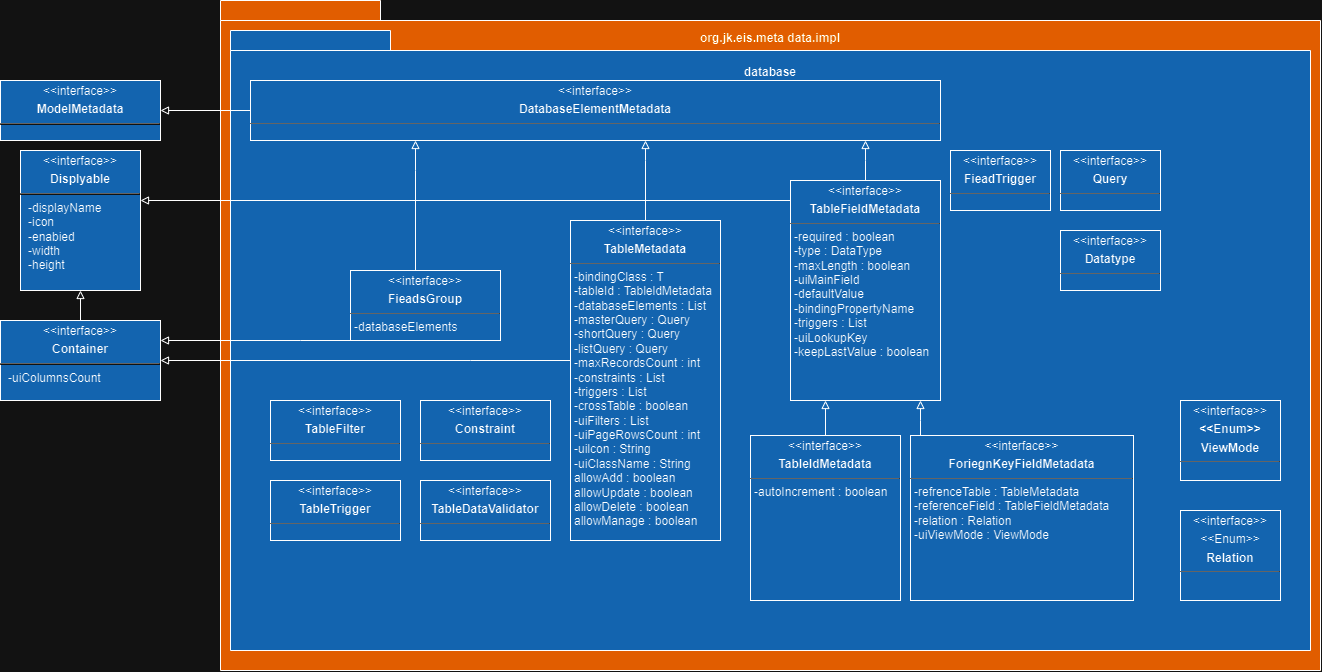

The diagram above was exported from draw.io. Its source (the exported page's mxGraphModel, read from the mxfile embedded in the PNG):
<mxGraphModel dx="2353" dy="795" grid="1" gridSize="10" guides="1" tooltips="1" connect="1" arrows="1" fold="1" page="1" pageScale="1" pageWidth="827" pageHeight="1169" math="0" shadow="0">
  <root>
    <mxCell id="0" />
    <mxCell id="1" parent="0" />
    <mxCell id="xBKb_7h-wOx1WwXGrHQC-5" value="&lt;p style=&quot;margin: 4px 0px 0px; text-align: center;&quot;&gt;&amp;lt;&amp;lt;interface&amp;gt;&amp;gt;&lt;/p&gt;&lt;p style=&quot;margin: 4px 0px 0px; text-align: center;&quot;&gt;&lt;b&gt;ModeIMetadata&lt;/b&gt;&lt;/p&gt;&lt;hr&gt;&lt;p style=&quot;margin:0px;margin-left:8px;&quot;&gt;&lt;br&gt;&lt;/p&gt;" style="verticalAlign=top;align=left;overflow=fill;fontSize=12;fontFamily=Helvetica;html=1;whiteSpace=wrap;fillColor=#62b3fe;movable=1;resizable=1;rotatable=1;deletable=1;editable=1;locked=0;connectable=1;fontStyle=0" parent="1" vertex="1">
      <mxGeometry x="-190" y="110" width="160" height="60" as="geometry" />
    </mxCell>
    <mxCell id="xBKb_7h-wOx1WwXGrHQC-2" value="org.jk.eis.meta data.impl&lt;br&gt;&lt;br&gt;&lt;br&gt;&lt;br&gt;&lt;br&gt;&lt;br&gt;&lt;br&gt;&lt;br&gt;&lt;br&gt;&lt;br&gt;&lt;br&gt;&lt;br&gt;&lt;br&gt;&lt;br&gt;&lt;br&gt;&lt;br&gt;&lt;br&gt;&lt;br&gt;&lt;br&gt;&lt;br&gt;&lt;br&gt;&lt;br&gt;&lt;br&gt;&lt;br&gt;&lt;br&gt;&lt;br&gt;&lt;br&gt;&lt;br&gt;&lt;br&gt;&lt;br&gt;&lt;br&gt;&lt;br&gt;&lt;br&gt;&lt;br&gt;&lt;br&gt;&lt;br&gt;&lt;br&gt;&lt;br&gt;&lt;br&gt;&lt;br&gt;&lt;br&gt;&lt;br&gt;&lt;br&gt;" style="shape=folder;fontStyle=1;spacingTop=10;tabWidth=160;tabHeight=20;tabPosition=left;html=1;whiteSpace=wrap;fillColor=#ff7b00;strokeColor=#000000;fontColor=#000000;strokeWidth=1;" parent="1" vertex="1">
      <mxGeometry x="30" y="30" width="1100" height="670" as="geometry" />
    </mxCell>
    <mxCell id="xBKb_7h-wOx1WwXGrHQC-3" value="database&lt;br&gt;&lt;br&gt;&lt;br&gt;&lt;br&gt;&lt;br&gt;&lt;br&gt;&lt;br&gt;&lt;br&gt;&lt;br&gt;&lt;br&gt;&lt;br&gt;&lt;br&gt;&lt;br&gt;&lt;br&gt;&lt;br&gt;&lt;br&gt;&lt;br&gt;&lt;br&gt;&lt;br&gt;&lt;br&gt;&lt;br&gt;&lt;br&gt;&lt;br&gt;&lt;br&gt;&lt;br&gt;&lt;br&gt;&lt;br&gt;&lt;br&gt;&lt;br&gt;&lt;br&gt;&lt;br&gt;&lt;br&gt;&lt;br&gt;&lt;br&gt;&lt;br&gt;&lt;br&gt;&lt;br&gt;&lt;br&gt;&lt;br&gt;" style="shape=folder;fontStyle=1;spacingTop=10;tabWidth=160;tabHeight=20;tabPosition=left;html=1;whiteSpace=wrap;fillColor=#62b3fe;fontColor=#000000;strokeColor=#000000;gradientColor=none;fillStyle=auto;" parent="1" vertex="1">
      <mxGeometry x="40" y="60" width="1080" height="620" as="geometry" />
    </mxCell>
    <mxCell id="xBKb_7h-wOx1WwXGrHQC-8" value="&lt;p style=&quot;margin: 4px 0px 0px; text-align: center;&quot;&gt;&amp;lt;&amp;lt;interface&amp;gt;&amp;gt;&lt;/p&gt;&lt;p style=&quot;margin: 4px 0px 0px; text-align: center;&quot;&gt;&lt;b&gt;Displyable&lt;/b&gt;&lt;/p&gt;&lt;hr&gt;&lt;p style=&quot;margin:0px;margin-left:8px;&quot;&gt;-displayName&lt;/p&gt;&lt;p style=&quot;margin:0px;margin-left:8px;&quot;&gt;-icon&lt;/p&gt;&lt;p style=&quot;margin:0px;margin-left:8px;&quot;&gt;-enabied&lt;/p&gt;&lt;p style=&quot;margin:0px;margin-left:8px;&quot;&gt;-width&lt;/p&gt;&lt;p style=&quot;margin:0px;margin-left:8px;&quot;&gt;-height&lt;/p&gt;" style="verticalAlign=top;align=left;overflow=fill;fontSize=12;fontFamily=Helvetica;html=1;whiteSpace=wrap;fillColor=#62b3fe;fontStyle=0" parent="1" vertex="1">
      <mxGeometry x="-170" y="180" width="120" height="140" as="geometry" />
    </mxCell>
    <mxCell id="xBKb_7h-wOx1WwXGrHQC-59" value="" style="edgeStyle=orthogonalEdgeStyle;rounded=0;orthogonalLoop=1;jettySize=auto;html=1;fontFamily=Helvetica;fontSize=12;fontColor=default;endArrow=block;endFill=0;" parent="1" source="xBKb_7h-wOx1WwXGrHQC-9" target="xBKb_7h-wOx1WwXGrHQC-8" edge="1">
      <mxGeometry relative="1" as="geometry" />
    </mxCell>
    <mxCell id="xBKb_7h-wOx1WwXGrHQC-9" value="&lt;p style=&quot;margin: 4px 0px 0px; text-align: center;&quot;&gt;&amp;lt;&amp;lt;interface&amp;gt;&amp;gt;&lt;/p&gt;&lt;p style=&quot;margin: 4px 0px 0px; text-align: center;&quot;&gt;&lt;b&gt;Container&lt;/b&gt;&lt;/p&gt;&lt;hr&gt;&lt;p style=&quot;margin:0px;margin-left:8px;&quot;&gt;-uiColumnsCount&lt;/p&gt;" style="verticalAlign=top;align=left;overflow=fill;fontSize=12;fontFamily=Helvetica;html=1;whiteSpace=wrap;fillColor=#62b3fe;fontStyle=0" parent="1" vertex="1">
      <mxGeometry x="-190" y="350" width="160" height="80" as="geometry" />
    </mxCell>
    <mxCell id="xBKb_7h-wOx1WwXGrHQC-25" value="&lt;p style=&quot;border-color: var(--border-color); margin: 4px 0px 0px; text-align: center;&quot;&gt;&amp;lt;&amp;lt;interface&amp;gt;&amp;gt;&lt;/p&gt;&lt;p style=&quot;border-color: var(--border-color); margin: 4px 0px 0px; text-align: center;&quot;&gt;&lt;b style=&quot;border-color: var(--border-color);&quot;&gt;FieadTrigger&lt;/b&gt;&lt;/p&gt;&lt;hr size=&quot;1&quot;&gt;&lt;p style=&quot;margin:0px;margin-left:4px;&quot;&gt;&lt;/p&gt;&lt;p style=&quot;margin:0px;margin-left:4px;&quot;&gt;&lt;br&gt;&lt;/p&gt;" style="verticalAlign=top;align=left;overflow=fill;fontSize=12;fontFamily=Helvetica;html=1;whiteSpace=wrap;strokeColor=default;fontColor=default;fillColor=#62b3fe;" parent="1" vertex="1">
      <mxGeometry x="760" y="180" width="100" height="60" as="geometry" />
    </mxCell>
    <mxCell id="xBKb_7h-wOx1WwXGrHQC-26" value="&lt;p style=&quot;border-color: var(--border-color); margin: 4px 0px 0px; text-align: center;&quot;&gt;&amp;lt;&amp;lt;interface&amp;gt;&amp;gt;&lt;/p&gt;&lt;p style=&quot;border-color: var(--border-color); margin: 4px 0px 0px; text-align: center;&quot;&gt;&lt;b style=&quot;border-color: var(--border-color);&quot;&gt;Query&lt;/b&gt;&lt;/p&gt;&lt;hr size=&quot;1&quot;&gt;&lt;p style=&quot;margin:0px;margin-left:4px;&quot;&gt;&lt;/p&gt;&lt;p style=&quot;margin:0px;margin-left:4px;&quot;&gt;&lt;br&gt;&lt;/p&gt;" style="verticalAlign=top;align=left;overflow=fill;fontSize=12;fontFamily=Helvetica;html=1;whiteSpace=wrap;strokeColor=default;fontColor=default;fillColor=#62b3fe;" parent="1" vertex="1">
      <mxGeometry x="870" y="180" width="100" height="60" as="geometry" />
    </mxCell>
    <mxCell id="xBKb_7h-wOx1WwXGrHQC-27" value="&lt;p style=&quot;border-color: var(--border-color); margin: 4px 0px 0px; text-align: center;&quot;&gt;&amp;lt;&amp;lt;interface&amp;gt;&amp;gt;&lt;/p&gt;&lt;p style=&quot;border-color: var(--border-color); margin: 4px 0px 0px; text-align: center;&quot;&gt;&lt;b style=&quot;border-color: var(--border-color);&quot;&gt;Datatype&lt;/b&gt;&lt;/p&gt;&lt;hr size=&quot;1&quot;&gt;&lt;p style=&quot;margin:0px;margin-left:4px;&quot;&gt;&lt;/p&gt;&lt;p style=&quot;margin:0px;margin-left:4px;&quot;&gt;&lt;br&gt;&lt;/p&gt;" style="verticalAlign=top;align=left;overflow=fill;fontSize=12;fontFamily=Helvetica;html=1;whiteSpace=wrap;strokeColor=default;fontColor=default;fillColor=#62b3fe;" parent="1" vertex="1">
      <mxGeometry x="870" y="260" width="100" height="60" as="geometry" />
    </mxCell>
    <mxCell id="xBKb_7h-wOx1WwXGrHQC-48" value="" style="edgeStyle=orthogonalEdgeStyle;rounded=0;orthogonalLoop=1;jettySize=auto;html=1;fontFamily=Helvetica;fontSize=12;fontColor=default;endArrow=block;endFill=0;" parent="1" source="xBKb_7h-wOx1WwXGrHQC-28" target="xBKb_7h-wOx1WwXGrHQC-5" edge="1">
      <mxGeometry relative="1" as="geometry" />
    </mxCell>
    <mxCell id="xBKb_7h-wOx1WwXGrHQC-28" value="&lt;p style=&quot;border-color: var(--border-color); margin: 4px 0px 0px; text-align: center;&quot;&gt;&amp;lt;&amp;lt;interface&amp;gt;&amp;gt;&lt;/p&gt;&lt;p style=&quot;border-color: var(--border-color); margin: 4px 0px 0px; text-align: center;&quot;&gt;&lt;b style=&quot;border-color: var(--border-color);&quot;&gt;DatabaseElementMetadata&lt;/b&gt;&lt;/p&gt;&lt;hr size=&quot;1&quot;&gt;&lt;p style=&quot;margin:0px;margin-left:4px;&quot;&gt;&lt;/p&gt;&lt;p style=&quot;margin:0px;margin-left:4px;&quot;&gt;&lt;br&gt;&lt;/p&gt;" style="verticalAlign=top;align=left;overflow=fill;fontSize=12;fontFamily=Helvetica;html=1;whiteSpace=wrap;strokeColor=default;fontColor=default;fillColor=#62b3fe;" parent="1" vertex="1">
      <mxGeometry x="60" y="110" width="690" height="60" as="geometry" />
    </mxCell>
    <mxCell id="xBKb_7h-wOx1WwXGrHQC-45" value="" style="edgeStyle=orthogonalEdgeStyle;rounded=0;orthogonalLoop=1;jettySize=auto;html=1;fontFamily=Helvetica;fontSize=12;fontColor=default;endArrow=block;endFill=0;" parent="1" source="xBKb_7h-wOx1WwXGrHQC-29" target="xBKb_7h-wOx1WwXGrHQC-28" edge="1">
      <mxGeometry relative="1" as="geometry">
        <Array as="points">
          <mxPoint x="675" y="190" />
          <mxPoint x="675" y="190" />
        </Array>
      </mxGeometry>
    </mxCell>
    <mxCell id="xBKb_7h-wOx1WwXGrHQC-58" value="" style="edgeStyle=orthogonalEdgeStyle;rounded=0;orthogonalLoop=1;jettySize=auto;html=1;fontFamily=Helvetica;fontSize=12;fontColor=default;endArrow=block;endFill=0;" parent="1" source="xBKb_7h-wOx1WwXGrHQC-29" edge="1">
      <mxGeometry relative="1" as="geometry">
        <mxPoint x="-50" y="230" as="targetPoint" />
        <Array as="points">
          <mxPoint x="-50" y="230" />
        </Array>
      </mxGeometry>
    </mxCell>
    <mxCell id="xBKb_7h-wOx1WwXGrHQC-29" value="&lt;p style=&quot;border-color: var(--border-color); margin: 4px 0px 0px; text-align: center;&quot;&gt;&amp;lt;&amp;lt;interface&amp;gt;&amp;gt;&lt;/p&gt;&lt;p style=&quot;border-color: var(--border-color); margin: 4px 0px 0px; text-align: center;&quot;&gt;&lt;b&gt;TableFieldMetadata&lt;/b&gt;&lt;/p&gt;&lt;hr size=&quot;1&quot;&gt;&lt;p style=&quot;margin:0px;margin-left:4px;&quot;&gt;&lt;/p&gt;&lt;p style=&quot;margin:0px;margin-left:4px;&quot;&gt;-required : boolean&lt;/p&gt;&lt;p style=&quot;margin:0px;margin-left:4px;&quot;&gt;-type : DataType&lt;/p&gt;&lt;p style=&quot;margin:0px;margin-left:4px;&quot;&gt;-maxLength : boolean&lt;/p&gt;&lt;p style=&quot;margin:0px;margin-left:4px;&quot;&gt;-uiMainField&lt;/p&gt;&lt;p style=&quot;margin:0px;margin-left:4px;&quot;&gt;-defaultValue&lt;/p&gt;&lt;p style=&quot;margin:0px;margin-left:4px;&quot;&gt;-bindingPropertyName&lt;/p&gt;&lt;p style=&quot;margin:0px;margin-left:4px;&quot;&gt;-triggers : List&lt;/p&gt;&lt;p style=&quot;margin:0px;margin-left:4px;&quot;&gt;-uiLookupKey&lt;/p&gt;&lt;p style=&quot;margin:0px;margin-left:4px;&quot;&gt;-keepLastValue : boolean&lt;/p&gt;" style="verticalAlign=top;align=left;overflow=fill;fontSize=12;fontFamily=Helvetica;html=1;whiteSpace=wrap;strokeColor=default;fontColor=default;fillColor=#62b3fe;" parent="1" vertex="1">
      <mxGeometry x="600" y="210" width="150" height="220" as="geometry" />
    </mxCell>
    <mxCell id="xBKb_7h-wOx1WwXGrHQC-47" value="" style="edgeStyle=orthogonalEdgeStyle;orthogonalLoop=1;jettySize=auto;html=1;fontFamily=Helvetica;fontSize=12;fontColor=default;strokeColor=#000000;shadow=0;rounded=0;endArrow=block;endFill=0;" parent="1" source="xBKb_7h-wOx1WwXGrHQC-30" target="xBKb_7h-wOx1WwXGrHQC-28" edge="1">
      <mxGeometry relative="1" as="geometry">
        <Array as="points">
          <mxPoint x="455" y="190" />
          <mxPoint x="455" y="190" />
        </Array>
      </mxGeometry>
    </mxCell>
    <mxCell id="xBKb_7h-wOx1WwXGrHQC-51" value="" style="edgeStyle=orthogonalEdgeStyle;rounded=0;orthogonalLoop=1;jettySize=auto;html=1;fontFamily=Helvetica;fontSize=12;fontColor=default;endArrow=block;endFill=0;" parent="1" source="xBKb_7h-wOx1WwXGrHQC-30" target="xBKb_7h-wOx1WwXGrHQC-9" edge="1">
      <mxGeometry relative="1" as="geometry">
        <Array as="points">
          <mxPoint x="280" y="390" />
          <mxPoint x="280" y="390" />
        </Array>
      </mxGeometry>
    </mxCell>
    <mxCell id="xBKb_7h-wOx1WwXGrHQC-30" value="&lt;p style=&quot;border-color: var(--border-color); margin: 4px 0px 0px; text-align: center;&quot;&gt;&amp;lt;&amp;lt;interface&amp;gt;&amp;gt;&lt;/p&gt;&lt;p style=&quot;border-color: var(--border-color); margin: 4px 0px 0px; text-align: center;&quot;&gt;&lt;b&gt;TableMetadata&lt;/b&gt;&lt;/p&gt;&lt;hr size=&quot;1&quot;&gt;&lt;p style=&quot;margin:0px;margin-left:4px;&quot;&gt;&lt;/p&gt;&lt;p style=&quot;margin:0px;margin-left:4px;&quot;&gt;-bindingClass : T&lt;/p&gt;&lt;p style=&quot;margin:0px;margin-left:4px;&quot;&gt;-tableId : TableldMetadata&lt;/p&gt;&lt;p style=&quot;margin:0px;margin-left:4px;&quot;&gt;-databaseElements : List&lt;/p&gt;&lt;p style=&quot;margin:0px;margin-left:4px;&quot;&gt;-masterQuery : Query&lt;/p&gt;&lt;p style=&quot;margin:0px;margin-left:4px;&quot;&gt;-shortQuery : Query&lt;/p&gt;&lt;p style=&quot;margin:0px;margin-left:4px;&quot;&gt;-listQuery : Query&lt;/p&gt;&lt;p style=&quot;margin:0px;margin-left:4px;&quot;&gt;-maxRecordsCount : int&lt;/p&gt;&lt;p style=&quot;margin:0px;margin-left:4px;&quot;&gt;-constraints : List&lt;/p&gt;&lt;p style=&quot;margin:0px;margin-left:4px;&quot;&gt;-triggers : List&lt;/p&gt;&lt;p style=&quot;margin:0px;margin-left:4px;&quot;&gt;-crossTable : boolean&lt;/p&gt;&lt;p style=&quot;margin:0px;margin-left:4px;&quot;&gt;-uiFilters : List&lt;/p&gt;&lt;p style=&quot;margin:0px;margin-left:4px;&quot;&gt;-uiPageRowsCount : int&lt;/p&gt;&lt;p style=&quot;margin:0px;margin-left:4px;&quot;&gt;-uilcon : String&lt;/p&gt;&lt;p style=&quot;margin:0px;margin-left:4px;&quot;&gt;-uiClassName : String&lt;/p&gt;&lt;p style=&quot;margin:0px;margin-left:4px;&quot;&gt;allowAdd : boolean&lt;/p&gt;&lt;p style=&quot;margin:0px;margin-left:4px;&quot;&gt;allowUpdate : boolean&lt;/p&gt;&lt;p style=&quot;margin:0px;margin-left:4px;&quot;&gt;allowDelete : boolean&lt;/p&gt;&lt;p style=&quot;margin:0px;margin-left:4px;&quot;&gt;allowManage : boolean&lt;/p&gt;" style="verticalAlign=top;align=left;overflow=fill;fontSize=12;fontFamily=Helvetica;html=1;whiteSpace=wrap;strokeColor=default;fontColor=default;fillColor=#62b3fe;" parent="1" vertex="1">
      <mxGeometry x="380" y="250" width="150" height="320" as="geometry" />
    </mxCell>
    <mxCell id="xBKb_7h-wOx1WwXGrHQC-31" value="&lt;p style=&quot;border-color: var(--border-color); margin: 4px 0px 0px; text-align: center;&quot;&gt;&amp;lt;&amp;lt;interface&amp;gt;&amp;gt;&lt;/p&gt;&lt;p style=&quot;border-color: var(--border-color); margin: 4px 0px 0px; text-align: center;&quot;&gt;&lt;b&gt;TableDataValidator&lt;/b&gt;&lt;/p&gt;&lt;hr size=&quot;1&quot;&gt;&lt;p style=&quot;margin:0px;margin-left:4px;&quot;&gt;&lt;/p&gt;&lt;p style=&quot;margin:0px;margin-left:4px;&quot;&gt;&lt;br&gt;&lt;/p&gt;" style="verticalAlign=top;align=left;overflow=fill;fontSize=12;fontFamily=Helvetica;html=1;whiteSpace=wrap;strokeColor=default;fontColor=default;fillColor=#62b3fe;" parent="1" vertex="1">
      <mxGeometry x="230" y="510" width="130" height="60" as="geometry" />
    </mxCell>
    <mxCell id="xBKb_7h-wOx1WwXGrHQC-32" value="&lt;p style=&quot;border-color: var(--border-color); margin: 4px 0px 0px; text-align: center;&quot;&gt;&amp;lt;&amp;lt;interface&amp;gt;&amp;gt;&lt;/p&gt;&lt;p style=&quot;border-color: var(--border-color); margin: 4px 0px 0px; text-align: center;&quot;&gt;&lt;b style=&quot;border-color: var(--border-color);&quot;&gt;TableTrigger&lt;/b&gt;&lt;/p&gt;&lt;hr size=&quot;1&quot;&gt;&lt;p style=&quot;margin:0px;margin-left:4px;&quot;&gt;&lt;/p&gt;&lt;p style=&quot;margin:0px;margin-left:4px;&quot;&gt;&lt;br&gt;&lt;/p&gt;" style="verticalAlign=top;align=left;overflow=fill;fontSize=12;fontFamily=Helvetica;html=1;whiteSpace=wrap;strokeColor=default;fontColor=default;fillColor=#62b3fe;" parent="1" vertex="1">
      <mxGeometry x="80" y="510" width="130" height="60" as="geometry" />
    </mxCell>
    <mxCell id="xBKb_7h-wOx1WwXGrHQC-33" value="&lt;p style=&quot;border-color: var(--border-color); margin: 4px 0px 0px; text-align: center;&quot;&gt;&amp;lt;&amp;lt;interface&amp;gt;&amp;gt;&lt;/p&gt;&lt;p style=&quot;border-color: var(--border-color); margin: 4px 0px 0px; text-align: center;&quot;&gt;&lt;b&gt;Constraint&lt;/b&gt;&lt;/p&gt;&lt;hr size=&quot;1&quot;&gt;&lt;p style=&quot;margin:0px;margin-left:4px;&quot;&gt;&lt;/p&gt;&lt;p style=&quot;margin:0px;margin-left:4px;&quot;&gt;&lt;br&gt;&lt;/p&gt;" style="verticalAlign=top;align=left;overflow=fill;fontSize=12;fontFamily=Helvetica;html=1;whiteSpace=wrap;strokeColor=default;fontColor=default;fillColor=#62b3fe;" parent="1" vertex="1">
      <mxGeometry x="230" y="430" width="130" height="60" as="geometry" />
    </mxCell>
    <mxCell id="xBKb_7h-wOx1WwXGrHQC-34" value="&lt;p style=&quot;border-color: var(--border-color); margin: 4px 0px 0px; text-align: center;&quot;&gt;&amp;lt;&amp;lt;interface&amp;gt;&amp;gt;&lt;/p&gt;&lt;p style=&quot;border-color: var(--border-color); margin: 4px 0px 0px; text-align: center;&quot;&gt;&lt;b style=&quot;border-color: var(--border-color);&quot;&gt;TableFilter&lt;/b&gt;&lt;/p&gt;&lt;hr size=&quot;1&quot;&gt;&lt;p style=&quot;margin:0px;margin-left:4px;&quot;&gt;&lt;/p&gt;&lt;p style=&quot;margin:0px;margin-left:4px;&quot;&gt;&lt;br&gt;&lt;/p&gt;" style="verticalAlign=top;align=left;overflow=fill;fontSize=12;fontFamily=Helvetica;html=1;whiteSpace=wrap;strokeColor=default;fontColor=default;fillColor=#62b3fe;" parent="1" vertex="1">
      <mxGeometry x="80" y="430" width="130" height="60" as="geometry" />
    </mxCell>
    <mxCell id="xBKb_7h-wOx1WwXGrHQC-46" value="" style="edgeStyle=orthogonalEdgeStyle;rounded=0;orthogonalLoop=1;jettySize=auto;html=1;fontFamily=Helvetica;fontSize=12;fontColor=default;endArrow=block;endFill=0;" parent="1" source="xBKb_7h-wOx1WwXGrHQC-35" target="xBKb_7h-wOx1WwXGrHQC-28" edge="1">
      <mxGeometry relative="1" as="geometry">
        <Array as="points">
          <mxPoint x="225" y="200" />
          <mxPoint x="225" y="200" />
        </Array>
      </mxGeometry>
    </mxCell>
    <mxCell id="xBKb_7h-wOx1WwXGrHQC-50" value="" style="edgeStyle=orthogonalEdgeStyle;rounded=0;orthogonalLoop=1;jettySize=auto;html=1;fontFamily=Helvetica;fontSize=12;fontColor=default;entryX=1;entryY=0.25;entryDx=0;entryDy=0;endArrow=block;endFill=0;" parent="1" source="xBKb_7h-wOx1WwXGrHQC-35" target="xBKb_7h-wOx1WwXGrHQC-9" edge="1">
      <mxGeometry relative="1" as="geometry">
        <Array as="points">
          <mxPoint x="110" y="370" />
          <mxPoint x="110" y="370" />
        </Array>
      </mxGeometry>
    </mxCell>
    <mxCell id="xBKb_7h-wOx1WwXGrHQC-35" value="&lt;p style=&quot;border-color: var(--border-color); margin: 4px 0px 0px; text-align: center;&quot;&gt;&amp;lt;&amp;lt;interface&amp;gt;&amp;gt;&lt;/p&gt;&lt;p style=&quot;border-color: var(--border-color); margin: 4px 0px 0px; text-align: center;&quot;&gt;&lt;b style=&quot;border-color: var(--border-color);&quot;&gt;FieadsGroup&lt;/b&gt;&lt;/p&gt;&lt;hr size=&quot;1&quot;&gt;&lt;p style=&quot;margin:0px;margin-left:4px;&quot;&gt;&lt;/p&gt;&lt;p style=&quot;margin:0px;margin-left:4px;&quot;&gt;-databaseElements&lt;/p&gt;" style="verticalAlign=top;align=left;overflow=fill;fontSize=12;fontFamily=Helvetica;html=1;whiteSpace=wrap;strokeColor=default;fontColor=default;fillColor=#62b3fe;" parent="1" vertex="1">
      <mxGeometry x="160" y="300" width="150" height="70" as="geometry" />
    </mxCell>
    <mxCell id="xBKb_7h-wOx1WwXGrHQC-36" value="&lt;p style=&quot;border-color: var(--border-color); margin: 4px 0px 0px; text-align: center;&quot;&gt;&amp;lt;&amp;lt;interface&amp;gt;&amp;gt;&lt;/p&gt;&lt;p style=&quot;border-color: var(--border-color); margin: 4px 0px 0px; text-align: center;&quot;&gt;&lt;b&gt;&amp;lt;&amp;lt;Enum&amp;gt;&amp;gt;&lt;/b&gt;&lt;/p&gt;&lt;p style=&quot;border-color: var(--border-color); margin: 4px 0px 0px; text-align: center;&quot;&gt;&lt;b&gt;ViewMode&lt;/b&gt;&lt;/p&gt;&lt;hr size=&quot;1&quot;&gt;&lt;p style=&quot;margin:0px;margin-left:4px;&quot;&gt;&lt;/p&gt;&lt;p style=&quot;margin:0px;margin-left:4px;&quot;&gt;&lt;br&gt;&lt;/p&gt;" style="verticalAlign=top;align=left;overflow=fill;fontSize=12;fontFamily=Helvetica;html=1;whiteSpace=wrap;strokeColor=default;fontColor=default;fillColor=#62b3fe;" parent="1" vertex="1">
      <mxGeometry x="990" y="430" width="100" height="80" as="geometry" />
    </mxCell>
    <mxCell id="xBKb_7h-wOx1WwXGrHQC-37" value="&lt;p style=&quot;border-color: var(--border-color); margin: 4px 0px 0px; text-align: center;&quot;&gt;&amp;lt;&amp;lt;interface&amp;gt;&amp;gt;&lt;/p&gt;&lt;p style=&quot;border-color: var(--border-color); margin: 4px 0px 0px; text-align: center;&quot;&gt;&amp;lt;&amp;lt;Enum&amp;gt;&amp;gt;&lt;/p&gt;&lt;p style=&quot;border-color: var(--border-color); margin: 4px 0px 0px; text-align: center;&quot;&gt;&lt;b&gt;Relation&lt;/b&gt;&lt;/p&gt;&lt;hr size=&quot;1&quot;&gt;&lt;p style=&quot;margin:0px;margin-left:4px;&quot;&gt;&lt;/p&gt;&lt;p style=&quot;margin:0px;margin-left:4px;&quot;&gt;&lt;br&gt;&lt;/p&gt;" style="verticalAlign=top;align=left;overflow=fill;fontSize=12;fontFamily=Helvetica;html=1;whiteSpace=wrap;strokeColor=default;fontColor=default;fillColor=#62b3fe;" parent="1" vertex="1">
      <mxGeometry x="990" y="540" width="100" height="90" as="geometry" />
    </mxCell>
    <mxCell id="xBKb_7h-wOx1WwXGrHQC-44" value="" style="edgeStyle=orthogonalEdgeStyle;rounded=0;orthogonalLoop=1;jettySize=auto;html=1;fontFamily=Helvetica;fontSize=12;fontColor=default;endArrow=block;endFill=0;" parent="1" source="xBKb_7h-wOx1WwXGrHQC-38" target="xBKb_7h-wOx1WwXGrHQC-29" edge="1">
      <mxGeometry relative="1" as="geometry">
        <Array as="points">
          <mxPoint x="730" y="450" />
          <mxPoint x="730" y="450" />
        </Array>
      </mxGeometry>
    </mxCell>
    <mxCell id="xBKb_7h-wOx1WwXGrHQC-38" value="&lt;p style=&quot;border-color: var(--border-color); margin: 4px 0px 0px; text-align: center;&quot;&gt;&amp;lt;&amp;lt;interface&amp;gt;&amp;gt;&lt;/p&gt;&lt;p style=&quot;border-color: var(--border-color); margin: 4px 0px 0px; text-align: center;&quot;&gt;&lt;b&gt;ForiegnKeyFieldMetadata&lt;/b&gt;&lt;/p&gt;&lt;hr size=&quot;1&quot;&gt;&lt;p style=&quot;margin:0px;margin-left:4px;&quot;&gt;&lt;/p&gt;&lt;p style=&quot;margin:0px;margin-left:4px;&quot;&gt;-refrenceTable : TableMetadata&lt;/p&gt;&lt;p style=&quot;margin:0px;margin-left:4px;&quot;&gt;-referenceField : TableFieldMetadata&lt;/p&gt;&lt;p style=&quot;margin:0px;margin-left:4px;&quot;&gt;-relation : Relation&lt;/p&gt;&lt;p style=&quot;margin:0px;margin-left:4px;&quot;&gt;-uiViewMode : ViewMode&lt;/p&gt;&lt;p style=&quot;margin:0px;margin-left:4px;&quot;&gt;&lt;br&gt;&lt;/p&gt;" style="verticalAlign=top;align=left;overflow=fill;fontSize=12;fontFamily=Helvetica;html=1;whiteSpace=wrap;strokeColor=default;fontColor=default;fillColor=#62b3fe;" parent="1" vertex="1">
      <mxGeometry x="720" y="465" width="223" height="165" as="geometry" />
    </mxCell>
    <mxCell id="xBKb_7h-wOx1WwXGrHQC-42" value="" style="edgeStyle=orthogonalEdgeStyle;rounded=0;orthogonalLoop=1;jettySize=auto;html=1;fontFamily=Helvetica;fontSize=12;fontColor=default;endArrow=block;endFill=0;" parent="1" source="xBKb_7h-wOx1WwXGrHQC-39" target="xBKb_7h-wOx1WwXGrHQC-29" edge="1">
      <mxGeometry relative="1" as="geometry">
        <Array as="points">
          <mxPoint x="635" y="420" />
          <mxPoint x="635" y="420" />
        </Array>
      </mxGeometry>
    </mxCell>
    <mxCell id="xBKb_7h-wOx1WwXGrHQC-39" value="&lt;p style=&quot;border-color: var(--border-color); margin: 4px 0px 0px; text-align: center;&quot;&gt;&amp;lt;&amp;lt;interface&amp;gt;&amp;gt;&lt;/p&gt;&lt;p style=&quot;border-color: var(--border-color); margin: 4px 0px 0px; text-align: center;&quot;&gt;&lt;b style=&quot;border-color: var(--border-color);&quot;&gt;TableldMetadata&lt;/b&gt;&lt;/p&gt;&lt;hr size=&quot;1&quot;&gt;&lt;p style=&quot;margin:0px;margin-left:4px;&quot;&gt;&lt;/p&gt;&lt;p style=&quot;margin:0px;margin-left:4px;&quot;&gt;-autoIncrement : boolean&lt;/p&gt;" style="verticalAlign=top;align=left;overflow=fill;fontSize=12;fontFamily=Helvetica;html=1;whiteSpace=wrap;strokeColor=default;fontColor=default;fillColor=#62b3fe;" parent="1" vertex="1">
      <mxGeometry x="560" y="465" width="150" height="165" as="geometry" />
    </mxCell>
  </root>
</mxGraphModel>